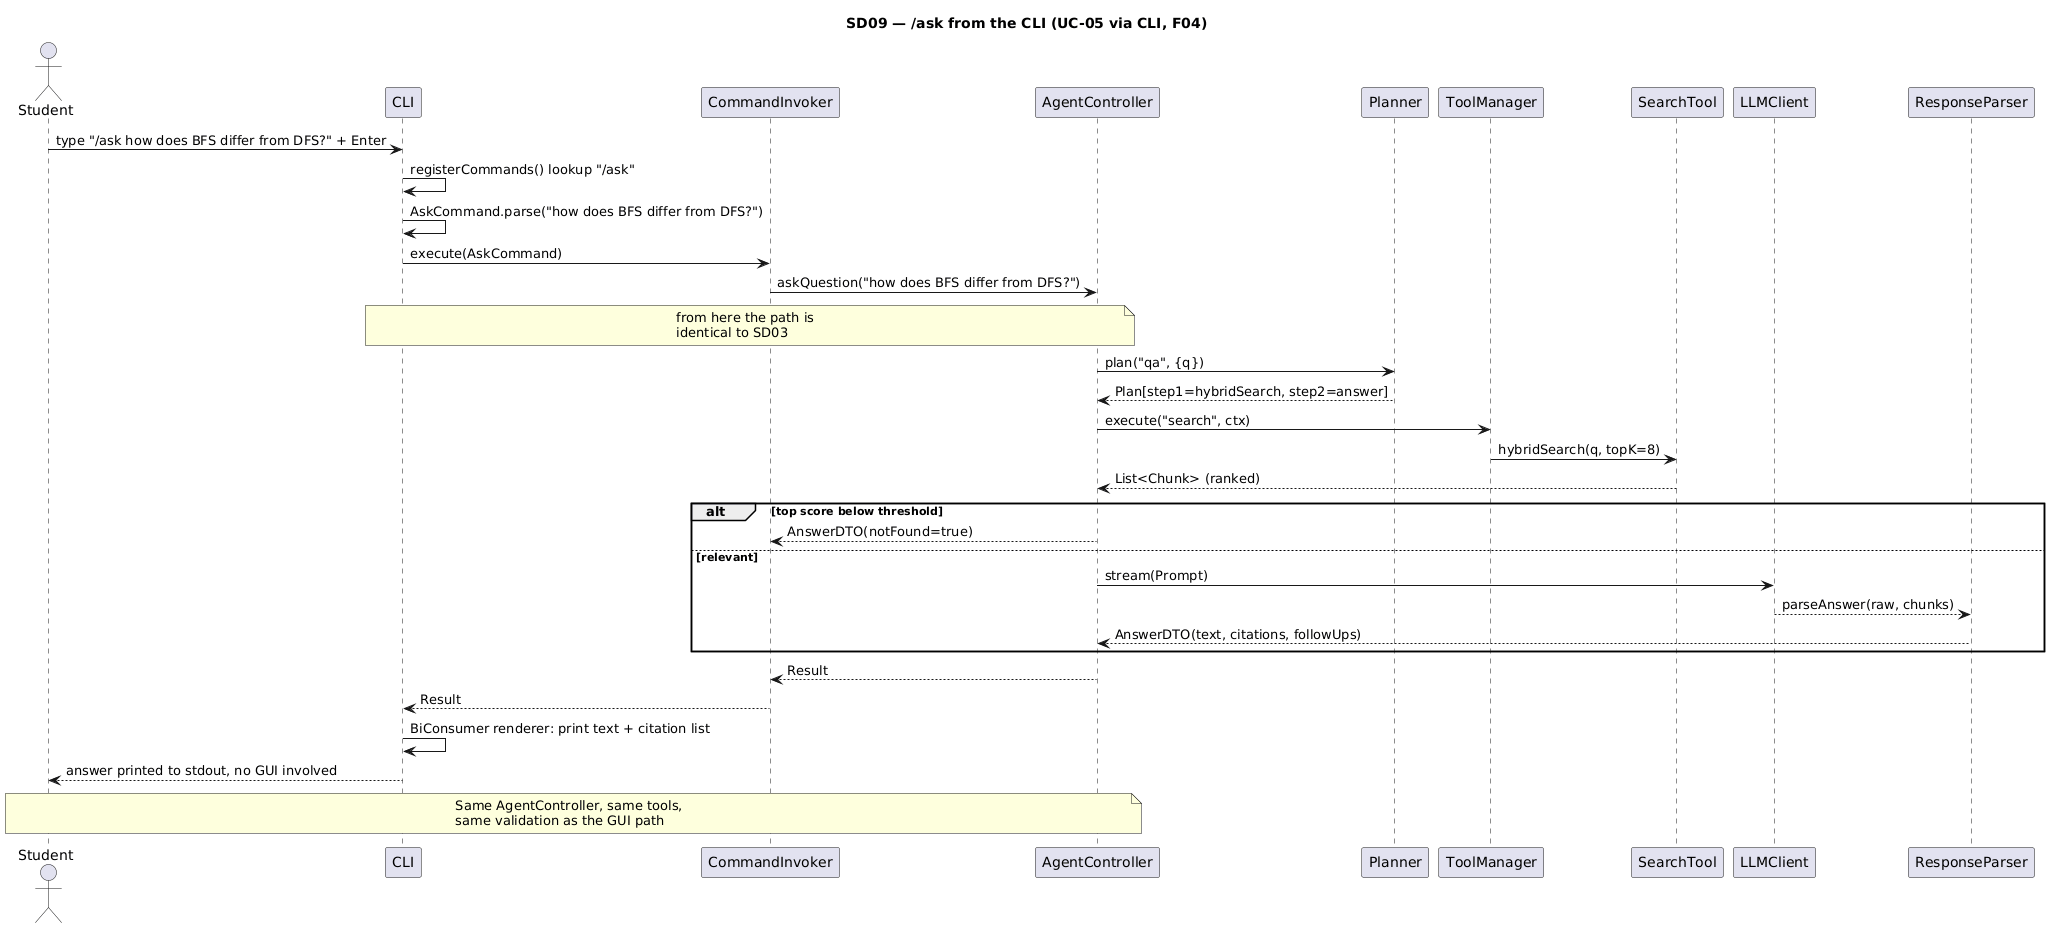

The diagram above was rendered by PlantUML. Its source (embedded in the PNG):
@startuml SD09
' SD09 — /ask from the CLI (UC-05 via CLI, F04)
' Demonstrates that the CLI path converges on AgentController and is
' thereafter identical to SD03.

title SD09 — /ask from the CLI (UC-05 via CLI, F04)

actor Student
participant "CLI" as CLI
participant "CommandInvoker" as INV
participant "AgentController" as AC
participant "Planner" as PL
participant "ToolManager" as TM
participant "SearchTool" as ST
participant "LLMClient" as LLM
participant "ResponseParser" as RP

Student -> CLI: type "/ask how does BFS differ from DFS?" + Enter
CLI -> CLI: registerCommands() lookup "/ask"
CLI -> CLI: AskCommand.parse("how does BFS differ from DFS?")
CLI -> INV: execute(AskCommand)
INV -> AC: askQuestion("how does BFS differ from DFS?")

note over CLI, AC
  from here the path is
  identical to SD03
end note

AC -> PL: plan("qa", {q})
PL --> AC: Plan[step1=hybridSearch, step2=answer]
AC -> TM: execute("search", ctx)
TM -> ST: hybridSearch(q, topK=8)
ST --> AC: List<Chunk> (ranked)

alt top score below threshold
  AC --> INV: AnswerDTO(notFound=true)
else relevant
  AC -> LLM: stream(Prompt)
  LLM --> RP: parseAnswer(raw, chunks)
  RP --> AC: AnswerDTO(text, citations, followUps)
end

AC --> INV: Result
INV --> CLI: Result
CLI -> CLI: BiConsumer renderer: print text + citation list
CLI --> Student: answer printed to stdout, no GUI involved

note over Student, AC
  Same AgentController, same tools,
  same validation as the GUI path
end note

@enduml